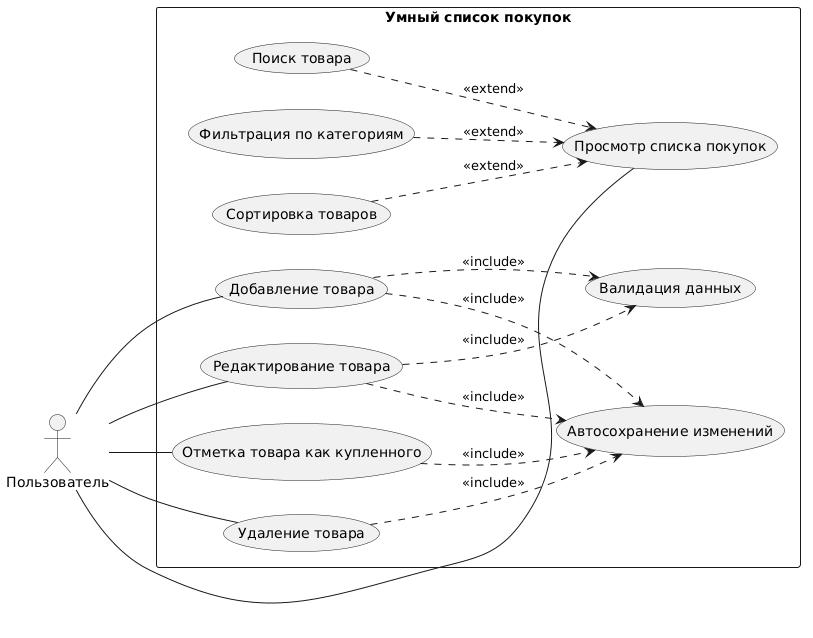

The diagram above was rendered by PlantUML. Its source (embedded in the PNG):
@startuml
left to right direction

actor "Пользователь" as User

rectangle "Умный список покупок" {
  usecase "Добавление товара" as AddItem
  usecase "Отметка товара как купленного" as BuyItem
  usecase "Редактирование товара" as EditItem
  usecase "Удаление товара" as DeleteItem
  usecase "Просмотр списка покупок" as ViewItems
  usecase "Фильтрация по категориям" as FilterItems
  usecase "Поиск товара" as SearchItem
  usecase "Сортировка товаров" as SortItems
  usecase "Валидация данных" as ValidateData
  usecase "Автосохранение изменений" as AutoSave

  ' include: обязательная часть сценария
  AddItem ..> ValidateData : <<include>>
  EditItem ..> ValidateData : <<include>>
  AddItem ..> AutoSave : <<include>>
  EditItem ..> AutoSave : <<include>>
  BuyItem ..> AutoSave : <<include>>
  DeleteItem ..> AutoSave : <<include>>

  ' extend: необязательное расширение
  FilterItems ..> ViewItems : <<extend>>
  SearchItem ..> ViewItems : <<extend>>
  SortItems ..> ViewItems : <<extend>>
}

User -- AddItem
User -- BuyItem
User -- EditItem
User -- DeleteItem
User -- ViewItems
@enduml